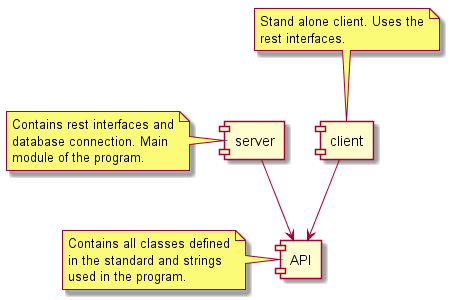

The diagram above was rendered by PlantUML. Its source (embedded in the PNG):
@startuml
[API]
[server]
[client]
note left of [API]
	Contains all classes defined
	in the standard and strings
	used in the program.
end note
note left of [server]
	Contains rest interfaces and
	database connection. Main 
	module of the program.
end note
note top of [client]
	Stand alone client. Uses the
	rest interfaces.
end note
[server] --> [API]
[client] --> [API]
@enduml